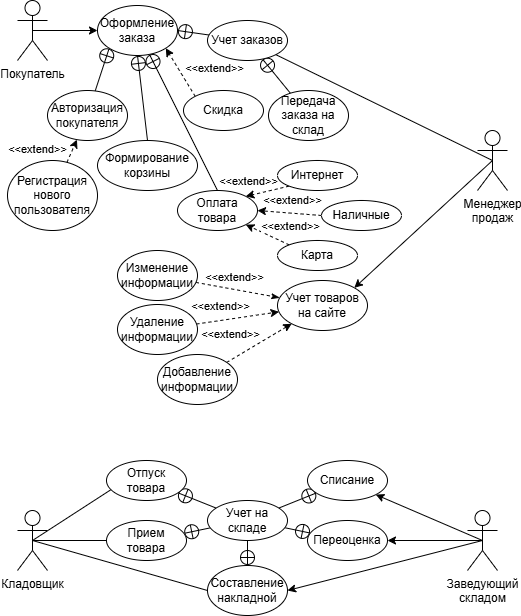

The diagram above was exported from draw.io. Its source (the exported page's mxGraphModel, read from the mxfile embedded in the PNG):
<mxGraphModel dx="1612" dy="836" grid="1" gridSize="10" guides="1" tooltips="1" connect="1" arrows="1" fold="1" page="1" pageScale="1" pageWidth="827" pageHeight="1169" math="0" shadow="0">
  <root>
    <mxCell id="0" />
    <mxCell id="1" parent="0" />
    <mxCell id="n5bta_HJo-vYrcvSDFrX-25" style="edgeStyle=none;rounded=0;orthogonalLoop=1;jettySize=auto;html=1;exitX=0.5;exitY=0.5;exitDx=0;exitDy=0;exitPerimeter=0;entryX=0;entryY=0.5;entryDx=0;entryDy=0;endArrow=classic;startFill=0;endFill=1;" parent="1" source="n5bta_HJo-vYrcvSDFrX-22" target="n5bta_HJo-vYrcvSDFrX-24" edge="1">
      <mxGeometry relative="1" as="geometry" />
    </mxCell>
    <mxCell id="n5bta_HJo-vYrcvSDFrX-22" value="Покупатель" style="shape=umlActor;verticalLabelPosition=bottom;verticalAlign=top;html=1;outlineConnect=0;" parent="1" vertex="1">
      <mxGeometry x="30" y="20" width="30" height="60" as="geometry" />
    </mxCell>
    <mxCell id="n5bta_HJo-vYrcvSDFrX-53" style="edgeStyle=none;rounded=0;orthogonalLoop=1;jettySize=auto;html=1;exitX=0.5;exitY=0.5;exitDx=0;exitDy=0;exitPerimeter=0;entryX=1;entryY=0;entryDx=0;entryDy=0;endArrow=classic;startFill=0;startArrow=none;endFill=1;" parent="1" source="n5bta_HJo-vYrcvSDFrX-23" target="n5bta_HJo-vYrcvSDFrX-52" edge="1">
      <mxGeometry relative="1" as="geometry" />
    </mxCell>
    <mxCell id="n5bta_HJo-vYrcvSDFrX-23" value="Менеджер&lt;div&gt;продаж&lt;/div&gt;" style="shape=umlActor;verticalLabelPosition=bottom;verticalAlign=top;html=1;outlineConnect=0;" parent="1" vertex="1">
      <mxGeometry x="490" y="150" width="30" height="60" as="geometry" />
    </mxCell>
    <mxCell id="n5bta_HJo-vYrcvSDFrX-27" style="edgeStyle=none;rounded=0;orthogonalLoop=1;jettySize=auto;html=1;exitX=1;exitY=0.5;exitDx=0;exitDy=0;endArrow=none;startFill=0;endFill=0;startArrow=circlePlus;" parent="1" source="n5bta_HJo-vYrcvSDFrX-24" target="n5bta_HJo-vYrcvSDFrX-26" edge="1">
      <mxGeometry relative="1" as="geometry" />
    </mxCell>
    <mxCell id="n5bta_HJo-vYrcvSDFrX-35" style="edgeStyle=none;rounded=0;orthogonalLoop=1;jettySize=auto;html=1;exitX=0;exitY=1;exitDx=0;exitDy=0;endArrow=none;startFill=0;endFill=0;startArrow=circlePlus;" parent="1" source="n5bta_HJo-vYrcvSDFrX-24" target="n5bta_HJo-vYrcvSDFrX-34" edge="1">
      <mxGeometry relative="1" as="geometry" />
    </mxCell>
    <mxCell id="n5bta_HJo-vYrcvSDFrX-40" style="edgeStyle=none;rounded=0;orthogonalLoop=1;jettySize=auto;html=1;exitX=0.5;exitY=1;exitDx=0;exitDy=0;entryX=0.5;entryY=0;entryDx=0;entryDy=0;endArrow=none;startFill=0;startArrow=circlePlus;" parent="1" source="n5bta_HJo-vYrcvSDFrX-24" target="n5bta_HJo-vYrcvSDFrX-39" edge="1">
      <mxGeometry relative="1" as="geometry" />
    </mxCell>
    <mxCell id="n5bta_HJo-vYrcvSDFrX-24" value="Оформление заказа" style="ellipse;whiteSpace=wrap;html=1;" parent="1" vertex="1">
      <mxGeometry x="110" y="25" width="80" height="50" as="geometry" />
    </mxCell>
    <mxCell id="n5bta_HJo-vYrcvSDFrX-30" style="edgeStyle=none;rounded=0;orthogonalLoop=1;jettySize=auto;html=1;endArrow=none;startFill=0;endFill=0;startArrow=circlePlus;" parent="1" source="n5bta_HJo-vYrcvSDFrX-26" target="n5bta_HJo-vYrcvSDFrX-29" edge="1">
      <mxGeometry relative="1" as="geometry" />
    </mxCell>
    <mxCell id="n5bta_HJo-vYrcvSDFrX-26" value="Учет заказов" style="ellipse;whiteSpace=wrap;html=1;" parent="1" vertex="1">
      <mxGeometry x="220" y="40" width="80" height="40" as="geometry" />
    </mxCell>
    <mxCell id="n5bta_HJo-vYrcvSDFrX-28" style="edgeStyle=none;rounded=0;orthogonalLoop=1;jettySize=auto;html=1;exitX=1;exitY=1;exitDx=0;exitDy=0;entryX=0.5;entryY=0.5;entryDx=0;entryDy=0;entryPerimeter=0;endArrow=none;startFill=0;" parent="1" source="n5bta_HJo-vYrcvSDFrX-26" target="n5bta_HJo-vYrcvSDFrX-23" edge="1">
      <mxGeometry relative="1" as="geometry" />
    </mxCell>
    <mxCell id="n5bta_HJo-vYrcvSDFrX-29" value="Передача заказа на склад" style="ellipse;whiteSpace=wrap;html=1;" parent="1" vertex="1">
      <mxGeometry x="281" y="110" width="80" height="50" as="geometry" />
    </mxCell>
    <mxCell id="n5bta_HJo-vYrcvSDFrX-32" style="edgeStyle=none;rounded=0;orthogonalLoop=1;jettySize=auto;html=1;exitX=0;exitY=0;exitDx=0;exitDy=0;entryX=1;entryY=1;entryDx=0;entryDy=0;dashed=1;" parent="1" source="n5bta_HJo-vYrcvSDFrX-31" target="n5bta_HJo-vYrcvSDFrX-24" edge="1">
      <mxGeometry relative="1" as="geometry" />
    </mxCell>
    <mxCell id="n5bta_HJo-vYrcvSDFrX-33" value="&amp;lt;&amp;lt;extend&amp;gt;&amp;gt;" style="edgeLabel;html=1;align=center;verticalAlign=middle;resizable=0;points=[];" parent="n5bta_HJo-vYrcvSDFrX-32" vertex="1" connectable="0">
      <mxGeometry x="0.1183" y="-5" relative="1" as="geometry">
        <mxPoint x="31" y="2" as="offset" />
      </mxGeometry>
    </mxCell>
    <mxCell id="n5bta_HJo-vYrcvSDFrX-31" value="Скидка" style="ellipse;whiteSpace=wrap;html=1;" parent="1" vertex="1">
      <mxGeometry x="196" y="110" width="80" height="40" as="geometry" />
    </mxCell>
    <mxCell id="n5bta_HJo-vYrcvSDFrX-34" value="Авторизация покупателя" style="ellipse;whiteSpace=wrap;html=1;" parent="1" vertex="1">
      <mxGeometry x="60" y="110" width="80" height="50" as="geometry" />
    </mxCell>
    <mxCell id="n5bta_HJo-vYrcvSDFrX-37" style="edgeStyle=none;rounded=0;orthogonalLoop=1;jettySize=auto;html=1;dashed=1;" parent="1" source="n5bta_HJo-vYrcvSDFrX-36" target="n5bta_HJo-vYrcvSDFrX-34" edge="1">
      <mxGeometry relative="1" as="geometry" />
    </mxCell>
    <mxCell id="n5bta_HJo-vYrcvSDFrX-38" value="&amp;lt;&amp;lt;extend&amp;gt;&amp;gt;" style="edgeLabel;html=1;align=center;verticalAlign=middle;resizable=0;points=[];" parent="n5bta_HJo-vYrcvSDFrX-37" vertex="1" connectable="0">
      <mxGeometry x="0.2667" y="4" relative="1" as="geometry">
        <mxPoint x="-33" y="3" as="offset" />
      </mxGeometry>
    </mxCell>
    <mxCell id="n5bta_HJo-vYrcvSDFrX-36" value="Регистрация нового пользователя" style="ellipse;whiteSpace=wrap;html=1;" parent="1" vertex="1">
      <mxGeometry x="20" y="180" width="90" height="70" as="geometry" />
    </mxCell>
    <mxCell id="n5bta_HJo-vYrcvSDFrX-39" value="Формирование корзины" style="ellipse;whiteSpace=wrap;html=1;" parent="1" vertex="1">
      <mxGeometry x="110" y="160" width="100" height="50" as="geometry" />
    </mxCell>
    <mxCell id="n5bta_HJo-vYrcvSDFrX-42" style="edgeStyle=none;rounded=0;orthogonalLoop=1;jettySize=auto;html=1;exitX=0.5;exitY=0;exitDx=0;exitDy=0;endArrow=circlePlus;startFill=0;startArrow=none;endFill=0;" parent="1" source="n5bta_HJo-vYrcvSDFrX-41" target="n5bta_HJo-vYrcvSDFrX-24" edge="1">
      <mxGeometry relative="1" as="geometry" />
    </mxCell>
    <mxCell id="n5bta_HJo-vYrcvSDFrX-41" value="Оплата товара" style="ellipse;whiteSpace=wrap;html=1;" parent="1" vertex="1">
      <mxGeometry x="190" y="210" width="80" height="40" as="geometry" />
    </mxCell>
    <mxCell id="n5bta_HJo-vYrcvSDFrX-44" style="edgeStyle=none;rounded=0;orthogonalLoop=1;jettySize=auto;html=1;exitX=0;exitY=1;exitDx=0;exitDy=0;entryX=1;entryY=0;entryDx=0;entryDy=0;dashed=1;" parent="1" source="n5bta_HJo-vYrcvSDFrX-43" target="n5bta_HJo-vYrcvSDFrX-41" edge="1">
      <mxGeometry relative="1" as="geometry" />
    </mxCell>
    <mxCell id="n5bta_HJo-vYrcvSDFrX-45" value="&amp;lt;&amp;lt;extend&amp;gt;&amp;gt;" style="edgeLabel;html=1;align=center;verticalAlign=middle;resizable=0;points=[];" parent="n5bta_HJo-vYrcvSDFrX-44" vertex="1" connectable="0">
      <mxGeometry x="-0.2729" y="2" relative="1" as="geometry">
        <mxPoint x="-26" y="-11" as="offset" />
      </mxGeometry>
    </mxCell>
    <mxCell id="n5bta_HJo-vYrcvSDFrX-43" value="Интернет" style="ellipse;whiteSpace=wrap;html=1;" parent="1" vertex="1">
      <mxGeometry x="290" y="180" width="80" height="30" as="geometry" />
    </mxCell>
    <mxCell id="n5bta_HJo-vYrcvSDFrX-46" style="edgeStyle=none;rounded=0;orthogonalLoop=1;jettySize=auto;html=1;exitX=0;exitY=0.5;exitDx=0;exitDy=0;entryX=1;entryY=0.5;entryDx=0;entryDy=0;dashed=1;" parent="1" source="n5bta_HJo-vYrcvSDFrX-48" target="n5bta_HJo-vYrcvSDFrX-41" edge="1">
      <mxGeometry relative="1" as="geometry">
        <mxPoint x="310" y="286" as="targetPoint" />
      </mxGeometry>
    </mxCell>
    <mxCell id="n5bta_HJo-vYrcvSDFrX-47" value="&amp;lt;&amp;lt;extend&amp;gt;&amp;gt;" style="edgeLabel;html=1;align=center;verticalAlign=middle;resizable=0;points=[];" parent="n5bta_HJo-vYrcvSDFrX-46" vertex="1" connectable="0">
      <mxGeometry x="-0.2729" y="2" relative="1" as="geometry">
        <mxPoint x="-6" y="-16" as="offset" />
      </mxGeometry>
    </mxCell>
    <mxCell id="n5bta_HJo-vYrcvSDFrX-48" value="Наличные" style="ellipse;whiteSpace=wrap;html=1;" parent="1" vertex="1">
      <mxGeometry x="334" y="220" width="80" height="30" as="geometry" />
    </mxCell>
    <mxCell id="n5bta_HJo-vYrcvSDFrX-49" style="edgeStyle=none;rounded=0;orthogonalLoop=1;jettySize=auto;html=1;exitX=0;exitY=0;exitDx=0;exitDy=0;entryX=1;entryY=1;entryDx=0;entryDy=0;dashed=1;" parent="1" source="n5bta_HJo-vYrcvSDFrX-51" target="n5bta_HJo-vYrcvSDFrX-41" edge="1">
      <mxGeometry relative="1" as="geometry">
        <mxPoint x="260" y="336" as="targetPoint" />
      </mxGeometry>
    </mxCell>
    <mxCell id="n5bta_HJo-vYrcvSDFrX-50" value="&amp;lt;&amp;lt;extend&amp;gt;&amp;gt;" style="edgeLabel;html=1;align=center;verticalAlign=middle;resizable=0;points=[];" parent="n5bta_HJo-vYrcvSDFrX-49" vertex="1" connectable="0">
      <mxGeometry x="-0.2729" y="2" relative="1" as="geometry">
        <mxPoint x="17" y="-14" as="offset" />
      </mxGeometry>
    </mxCell>
    <mxCell id="n5bta_HJo-vYrcvSDFrX-51" value="Карта" style="ellipse;whiteSpace=wrap;html=1;" parent="1" vertex="1">
      <mxGeometry x="290" y="260" width="80" height="30" as="geometry" />
    </mxCell>
    <mxCell id="n5bta_HJo-vYrcvSDFrX-52" value="Учет товаров на сайте" style="ellipse;whiteSpace=wrap;html=1;" parent="1" vertex="1">
      <mxGeometry x="290" y="300" width="90" height="50" as="geometry" />
    </mxCell>
    <mxCell id="n5bta_HJo-vYrcvSDFrX-55" style="edgeStyle=none;rounded=0;orthogonalLoop=1;jettySize=auto;html=1;endArrow=classicThin;startFill=0;endFill=1;dashed=1;" parent="1" source="n5bta_HJo-vYrcvSDFrX-54" target="n5bta_HJo-vYrcvSDFrX-52" edge="1">
      <mxGeometry relative="1" as="geometry" />
    </mxCell>
    <mxCell id="jI-Pyl0WwlaC5U9hpNM8-1" value="&amp;lt;&amp;lt;extend&amp;gt;&amp;gt;" style="edgeLabel;html=1;align=center;verticalAlign=middle;resizable=0;points=[];" parent="n5bta_HJo-vYrcvSDFrX-55" vertex="1" connectable="0">
      <mxGeometry x="-0.3146" y="-2" relative="1" as="geometry">
        <mxPoint x="10" y="-13" as="offset" />
      </mxGeometry>
    </mxCell>
    <mxCell id="n5bta_HJo-vYrcvSDFrX-54" value="Изменение информации" style="ellipse;whiteSpace=wrap;html=1;" parent="1" vertex="1">
      <mxGeometry x="130" y="270" width="80" height="50" as="geometry" />
    </mxCell>
    <mxCell id="n5bta_HJo-vYrcvSDFrX-58" style="edgeStyle=none;rounded=0;orthogonalLoop=1;jettySize=auto;html=1;endArrow=classic;startFill=0;endFill=1;dashed=1;" parent="1" source="n5bta_HJo-vYrcvSDFrX-56" target="n5bta_HJo-vYrcvSDFrX-52" edge="1">
      <mxGeometry relative="1" as="geometry" />
    </mxCell>
    <mxCell id="jI-Pyl0WwlaC5U9hpNM8-2" value="&amp;lt;&amp;lt;extend&amp;gt;&amp;gt;" style="edgeLabel;html=1;align=center;verticalAlign=middle;resizable=0;points=[];" parent="n5bta_HJo-vYrcvSDFrX-58" vertex="1" connectable="0">
      <mxGeometry x="-0.3787" y="-2" relative="1" as="geometry">
        <mxPoint x="-3" y="-16" as="offset" />
      </mxGeometry>
    </mxCell>
    <mxCell id="n5bta_HJo-vYrcvSDFrX-56" value="Удаление информации" style="ellipse;whiteSpace=wrap;html=1;" parent="1" vertex="1">
      <mxGeometry x="130" y="324" width="80" height="50" as="geometry" />
    </mxCell>
    <mxCell id="n5bta_HJo-vYrcvSDFrX-59" style="edgeStyle=none;rounded=0;orthogonalLoop=1;jettySize=auto;html=1;endArrow=classic;startFill=0;endFill=1;dashed=1;" parent="1" source="n5bta_HJo-vYrcvSDFrX-57" target="n5bta_HJo-vYrcvSDFrX-52" edge="1">
      <mxGeometry relative="1" as="geometry" />
    </mxCell>
    <mxCell id="jI-Pyl0WwlaC5U9hpNM8-3" value="&amp;lt;&amp;lt;extend&amp;gt;&amp;gt;" style="edgeLabel;html=1;align=center;verticalAlign=middle;resizable=0;points=[];" parent="n5bta_HJo-vYrcvSDFrX-59" vertex="1" connectable="0">
      <mxGeometry x="-0.1479" y="2" relative="1" as="geometry">
        <mxPoint x="-23" y="-10" as="offset" />
      </mxGeometry>
    </mxCell>
    <mxCell id="n5bta_HJo-vYrcvSDFrX-57" value="Добавление информации" style="ellipse;whiteSpace=wrap;html=1;" parent="1" vertex="1">
      <mxGeometry x="170" y="374" width="80" height="50" as="geometry" />
    </mxCell>
    <mxCell id="n5bta_HJo-vYrcvSDFrX-60" style="rounded=0;orthogonalLoop=1;jettySize=auto;html=1;exitX=0.5;exitY=0.5;exitDx=0;exitDy=0;exitPerimeter=0;endArrow=none;startFill=0;entryX=0.107;entryY=0.663;entryDx=0;entryDy=0;entryPerimeter=0;" parent="1" source="n5bta_HJo-vYrcvSDFrX-63" target="n5bta_HJo-vYrcvSDFrX-66" edge="1">
      <mxGeometry relative="1" as="geometry" />
    </mxCell>
    <mxCell id="n5bta_HJo-vYrcvSDFrX-61" style="edgeStyle=none;rounded=0;orthogonalLoop=1;jettySize=auto;html=1;exitX=0.5;exitY=0.5;exitDx=0;exitDy=0;exitPerimeter=0;entryX=0;entryY=0.5;entryDx=0;entryDy=0;endArrow=none;startFill=0;" parent="1" source="n5bta_HJo-vYrcvSDFrX-63" target="n5bta_HJo-vYrcvSDFrX-68" edge="1">
      <mxGeometry relative="1" as="geometry" />
    </mxCell>
    <mxCell id="n5bta_HJo-vYrcvSDFrX-62" style="edgeStyle=none;rounded=0;orthogonalLoop=1;jettySize=auto;html=1;exitX=0.5;exitY=0.5;exitDx=0;exitDy=0;exitPerimeter=0;entryX=0;entryY=0.5;entryDx=0;entryDy=0;endArrow=none;startFill=0;" parent="1" source="n5bta_HJo-vYrcvSDFrX-63" target="n5bta_HJo-vYrcvSDFrX-73" edge="1">
      <mxGeometry relative="1" as="geometry" />
    </mxCell>
    <mxCell id="n5bta_HJo-vYrcvSDFrX-63" value="Кладовщик" style="shape=umlActor;verticalLabelPosition=bottom;verticalAlign=top;html=1;outlineConnect=0;" parent="1" vertex="1">
      <mxGeometry x="30" y="530" width="30" height="60" as="geometry" />
    </mxCell>
    <mxCell id="n5bta_HJo-vYrcvSDFrX-64" value="Заведующий&lt;div&gt;складом&lt;/div&gt;" style="shape=umlActor;verticalLabelPosition=bottom;verticalAlign=top;html=1;outlineConnect=0;" parent="1" vertex="1">
      <mxGeometry x="480" y="530" width="30" height="60" as="geometry" />
    </mxCell>
    <mxCell id="n5bta_HJo-vYrcvSDFrX-65" style="edgeStyle=none;rounded=0;orthogonalLoop=1;jettySize=auto;html=1;endArrow=none;startFill=0;endFill=0;startArrow=circlePlus;" parent="1" source="n5bta_HJo-vYrcvSDFrX-66" target="n5bta_HJo-vYrcvSDFrX-71" edge="1">
      <mxGeometry relative="1" as="geometry" />
    </mxCell>
    <mxCell id="n5bta_HJo-vYrcvSDFrX-66" value="Отпуск товара" style="ellipse;whiteSpace=wrap;html=1;" parent="1" vertex="1">
      <mxGeometry x="119" y="480" width="80" height="40" as="geometry" />
    </mxCell>
    <mxCell id="n5bta_HJo-vYrcvSDFrX-67" style="edgeStyle=none;rounded=0;orthogonalLoop=1;jettySize=auto;html=1;endArrow=none;startFill=0;startArrow=circlePlus;" parent="1" source="n5bta_HJo-vYrcvSDFrX-68" target="n5bta_HJo-vYrcvSDFrX-71" edge="1">
      <mxGeometry relative="1" as="geometry" />
    </mxCell>
    <mxCell id="n5bta_HJo-vYrcvSDFrX-68" value="Прием товара" style="ellipse;whiteSpace=wrap;html=1;" parent="1" vertex="1">
      <mxGeometry x="119" y="540" width="80" height="40" as="geometry" />
    </mxCell>
    <mxCell id="n5bta_HJo-vYrcvSDFrX-69" style="edgeStyle=none;rounded=0;orthogonalLoop=1;jettySize=auto;html=1;endArrow=circlePlus;startFill=0;endFill=0;" parent="1" source="n5bta_HJo-vYrcvSDFrX-71" target="n5bta_HJo-vYrcvSDFrX-75" edge="1">
      <mxGeometry relative="1" as="geometry" />
    </mxCell>
    <mxCell id="n5bta_HJo-vYrcvSDFrX-70" style="edgeStyle=none;rounded=0;orthogonalLoop=1;jettySize=auto;html=1;endArrow=circlePlus;startFill=0;endFill=0;" parent="1" source="n5bta_HJo-vYrcvSDFrX-71" target="n5bta_HJo-vYrcvSDFrX-77" edge="1">
      <mxGeometry relative="1" as="geometry" />
    </mxCell>
    <mxCell id="n5bta_HJo-vYrcvSDFrX-71" value="Учет на складе" style="ellipse;whiteSpace=wrap;html=1;" parent="1" vertex="1">
      <mxGeometry x="220" y="520" width="80" height="40" as="geometry" />
    </mxCell>
    <mxCell id="n5bta_HJo-vYrcvSDFrX-72" style="edgeStyle=none;rounded=0;orthogonalLoop=1;jettySize=auto;html=1;endArrow=none;startFill=0;endFill=0;startArrow=circlePlus;" parent="1" source="n5bta_HJo-vYrcvSDFrX-73" target="n5bta_HJo-vYrcvSDFrX-71" edge="1">
      <mxGeometry relative="1" as="geometry" />
    </mxCell>
    <mxCell id="n5bta_HJo-vYrcvSDFrX-73" value="Составление накладной" style="ellipse;whiteSpace=wrap;html=1;" parent="1" vertex="1">
      <mxGeometry x="220" y="585" width="80" height="50" as="geometry" />
    </mxCell>
    <mxCell id="n5bta_HJo-vYrcvSDFrX-74" style="edgeStyle=none;rounded=0;orthogonalLoop=1;jettySize=auto;html=1;exitX=1;exitY=0.5;exitDx=0;exitDy=0;entryX=0.5;entryY=0.5;entryDx=0;entryDy=0;entryPerimeter=0;endArrow=none;startFill=1;startArrow=classic;" parent="1" source="n5bta_HJo-vYrcvSDFrX-73" target="n5bta_HJo-vYrcvSDFrX-64" edge="1">
      <mxGeometry relative="1" as="geometry" />
    </mxCell>
    <mxCell id="n5bta_HJo-vYrcvSDFrX-75" value="Переоценка" style="ellipse;whiteSpace=wrap;html=1;" parent="1" vertex="1">
      <mxGeometry x="320" y="540" width="80" height="40" as="geometry" />
    </mxCell>
    <mxCell id="n5bta_HJo-vYrcvSDFrX-76" style="edgeStyle=none;rounded=0;orthogonalLoop=1;jettySize=auto;html=1;entryX=0.5;entryY=0.5;entryDx=0;entryDy=0;entryPerimeter=0;endArrow=none;startFill=1;startArrow=classic;" parent="1" source="n5bta_HJo-vYrcvSDFrX-75" target="n5bta_HJo-vYrcvSDFrX-64" edge="1">
      <mxGeometry relative="1" as="geometry" />
    </mxCell>
    <mxCell id="n5bta_HJo-vYrcvSDFrX-77" value="Списание" style="ellipse;whiteSpace=wrap;html=1;" parent="1" vertex="1">
      <mxGeometry x="320" y="480" width="80" height="40" as="geometry" />
    </mxCell>
    <mxCell id="n5bta_HJo-vYrcvSDFrX-78" style="edgeStyle=none;rounded=0;orthogonalLoop=1;jettySize=auto;html=1;exitX=1;exitY=1;exitDx=0;exitDy=0;entryX=0.5;entryY=0.5;entryDx=0;entryDy=0;entryPerimeter=0;endArrow=none;startFill=1;endFill=1;startArrow=classic;" parent="1" source="n5bta_HJo-vYrcvSDFrX-77" target="n5bta_HJo-vYrcvSDFrX-64" edge="1">
      <mxGeometry relative="1" as="geometry" />
    </mxCell>
  </root>
</mxGraphModel>